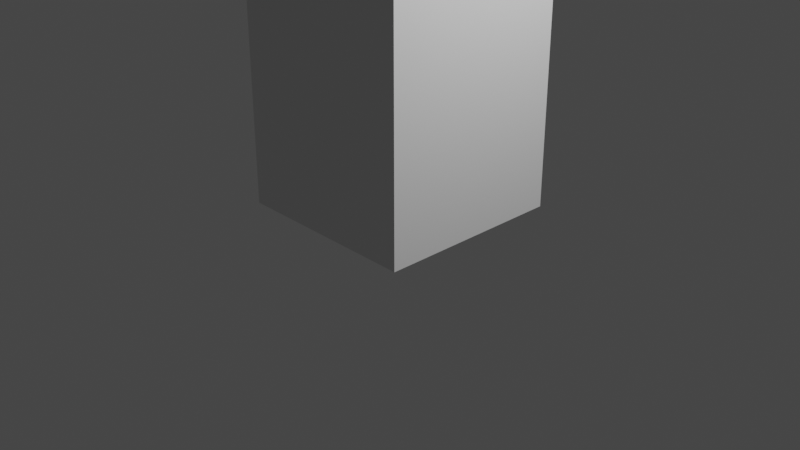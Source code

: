 # Source: PalmTree.blend  (saved by Blender 2.83.18; exported with 4.5.12 LTS)
import bpy
from mathutils import Matrix  # noqa: F401  (used for matrix-valued properties, if any)

bpy.ops.wm.read_factory_settings(use_empty=True)
scene = bpy.context.scene
scene.name = 'Scene'

# ---- collections
col_collection = bpy.data.collections.new('Collection'); scene.collection.children.link(col_collection)

# ---- world
world_world = bpy.data.worlds.new('World'); scene.world = world_world
world_world.use_nodes = True; world_world.node_tree.nodes.clear()
_N = world_world.node_tree.nodes; _L = world_world.node_tree.links
n0 = _N.new('ShaderNodeOutputWorld'); n0.name = 'World Output'; n0.location = (300, 300)
n1 = _N.new('ShaderNodeBackground'); n1.name = 'Background'; n1.location = (10, 300)
n1.inputs[0].default_value = (0.05088, 0.05088, 0.05088, 1.0)
_L.new(n1.outputs[0], n0.inputs[0])
n0.is_active_output = True
world_world.color = (0.05088, 0.05088, 0.05088)
world_world.use_sun_shadow = False
world_world.sun_shadow_jitter_overblur = 0.0

# ---- cameras
cam_camera = bpy.data.cameras.new('Camera')
cam_camera.clip_end = 100.0
cam_camera.ortho_scale = 7.314

# ---- lights
light_light = bpy.data.lights.new('Light', 'POINT')
light_light.transmission_factor = 0.0
light_light.energy = 1000.0
light_light.shadow_soft_size = 0.1
light_light.shadow_maximum_resolution = 0.006
light_light.use_absolute_resolution = True

# ---- meshes
me_cube_001 = bpy.data.meshes.new('Cube.001')
me_cube_001.from_pydata([(-1.0, -1.0, -1.0), (-0.1141, -0.1218, 1.728), (-1.0, 1.0, -1.0), (-0.1141, 0.1218, 1.728), (1.0, -1.0, -1.0), (0.1141, -0.1218, 1.728), (1.0, 1.0, -1.0), (0.1141, 0.1218, 1.728), (-1.0, -1.0, 0.0), (-1.0, 1.0, 0.0), (1.0, 1.0, 0.0), (1.0, -1.0, 0.0)], [], [(8, 1, 3, 9), (9, 3, 7, 10), (10, 7, 5, 11), (11, 5, 1, 8), (2, 6, 4, 0), (7, 3, 1, 5), (4, 11, 8, 0), (6, 10, 11, 4), (2, 9, 10, 6), (0, 8, 9, 2)])
me_cube_001.polygons.foreach_set('use_smooth', [1, 1, 1, 1, 0, 1, 0, 0, 0, 0])
_uv = me_cube_001.uv_layers.new(name='UVMap')
_uv.uv.foreach_set('vector', [0.5, 0.0, 0.625, 0.0, 0.625, 0.25, 0.5, 0.25, 0.5, 0.25, 0.625, 0.25, 0.625, 0.5, 0.5, 0.5, 0.5, 0.5, 0.625, 0.5, 0.625, 0.75, 0.5, 0.75, 0.5, 0.75, 0.625, 0.75, 0.625, 1.0, 0.5, 1.0, 0.125, 0.5, 0.375, 0.5, 0.375, 0.75, 0.125, 0.75, 0.625, 0.5, 0.875, 0.5, 0.875, 0.75, 0.625, 0.75, 0.375, 0.75, 0.5, 0.75, 0.5, 1.0, 0.375, 1.0, 0.375, 0.5, 0.5, 0.5, 0.5, 0.75, 0.375, 0.75, 0.375, 0.25, 0.5, 0.25, 0.5, 0.5, 0.375, 0.5, 0.375, 0.0, 0.5, 0.0, 0.5, 0.25, 0.375, 0.25])
me_cube_001.use_remesh_fix_poles = True
me_cube_001.use_remesh_preserve_attributes = False
me_cube_001.use_mirror_vertex_groups = False
me_cube_001.update()
me_cube_002 = bpy.data.meshes.new('Cube.002')
me_cube_002.from_pydata([(-1.0, -1.0, -1.0), (-1.0, -1.0, 1.0), (-1.0, 1.0, -1.0), (-1.0, 1.0, 1.0), (1.0, -0.1149, -33.09), (1.0, -0.1149, -31.09), (1.0, -0.05737, -33.09), (1.0, -0.05737, -31.09), (-0.3604, 2.419, -0.758), (-0.3604, 2.419, 1.242), (-0.3604, -2.443, -0.758), (-0.3604, -2.443, 1.242), (0.7608, 1.0, -19.86), (0.7608, -1.0, -21.86), (0.7608, 1.0, -21.86), (0.7608, -1.0, -19.86), (-1.0, 0.0, 3.399), (-1.0, 0.0, 5.399), (1.0, -0.08614, -33.09), (1.0, -0.08614, -31.09), (-0.3604, -0.01201, 5.641), (-0.3604, -0.01201, 3.641), (0.7608, 0.0, -15.46), (0.7608, 0.0, -17.46)], [], [(16, 17, 3, 2), (14, 12, 7, 6), (18, 19, 5, 4), (10, 11, 1, 0), (23, 18, 4, 13), (20, 17, 1, 11), (22, 20, 11, 15), (16, 21, 10, 0), (13, 15, 11, 10), (2, 3, 9, 8), (4, 5, 15, 13), (19, 22, 15, 5), (21, 23, 13, 10), (8, 9, 12, 14), (8, 14, 23, 21), (7, 12, 22, 19), (2, 8, 21, 16), (12, 9, 20, 22), (9, 3, 17, 20), (14, 6, 18, 23), (6, 7, 19, 18), (0, 1, 17, 16)])
me_cube_002.polygons.foreach_set('use_smooth', [True] * 22)
_uv = me_cube_002.uv_layers.new(name='UVMap')
_uv.uv.foreach_set('vector', [0.375, 0.125, 0.625, 0.125, 0.625, 0.25, 0.375, 0.25, 0.375, 0.4701, 0.625, 0.4701, 0.625, 0.5, 0.375, 0.5, 0.375, 0.625, 0.625, 0.625, 0.625, 0.75, 0.375, 0.75, 0.375, 0.92, 0.625, 0.92, 0.625, 1.0, 0.375, 1.0, 0.3451, 0.625, 0.375, 0.625, 0.375, 0.75, 0.3451, 0.75, 0.795, 0.625, 0.875, 0.625, 0.875, 0.75, 0.795, 0.75, 0.6549, 0.625, 0.795, 0.625, 0.795, 0.75, 0.6549, 0.75, 0.125, 0.625, 0.205, 0.625, 0.205, 0.75, 0.125, 0.75, 0.375, 0.7799, 0.625, 0.7799, 0.625, 0.92, 0.375, 0.92, 0.375, 0.25, 0.625, 0.25, 0.625, 0.33, 0.375, 0.33, 0.375, 0.75, 0.625, 0.75, 0.625, 0.7799, 0.375, 0.7799, 0.625, 0.625, 0.6549, 0.625, 0.6549, 0.75, 0.625, 0.75, 0.205, 0.625, 0.3451, 0.625, 0.3451, 0.75, 0.205, 0.75, 0.375, 0.33, 0.625, 0.33, 0.625, 0.4701, 0.375, 0.4701, 0.205, 0.5, 0.3451, 0.5, 0.3451, 0.625, 0.205, 0.625, 0.625, 0.5, 0.6549, 0.5, 0.6549, 0.625, 0.625, 0.625, 0.125, 0.5, 0.205, 0.5, 0.205, 0.625, 0.125, 0.625, 0.6549, 0.5, 0.795, 0.5, 0.795, 0.625, 0.6549, 0.625, 0.795, 0.5, 0.875, 0.5, 0.875, 0.625, 0.795, 0.625, 0.3451, 0.5, 0.375, 0.5, 0.375, 0.625, 0.3451, 0.625, 0.375, 0.5, 0.625, 0.5, 0.625, 0.625, 0.375, 0.625, 0.375, 0.0, 0.625, 0.0, 0.625, 0.125, 0.375, 0.125])
me_cube_002.use_remesh_fix_poles = True
me_cube_002.use_remesh_preserve_attributes = False
me_cube_002.use_mirror_vertex_groups = False
me_cube_002.update()
me_cube_003 = bpy.data.meshes.new('Cube.003')
me_cube_003.from_pydata([(-1.0, -1.0, -1.0), (-1.0, -1.0, 1.0), (-1.0, 1.0, -1.0), (-1.0, 1.0, 1.0), (1.0, -0.1149, -33.09), (1.0, -0.1149, -31.09), (1.0, -0.05737, -33.09), (1.0, -0.05737, -31.09), (-0.3604, 2.419, -0.758), (-0.3604, 2.419, 1.242), (-0.3604, -2.443, -0.758), (-0.3604, -2.443, 1.242), (0.7608, 1.0, -19.86), (0.7608, -1.0, -21.86), (0.7608, 1.0, -21.86), (0.7608, -1.0, -19.86), (-1.0, 0.0, 3.399), (-1.0, 0.0, 5.399), (1.0, -0.08614, -33.09), (1.0, -0.08614, -31.09), (-0.3604, -0.01201, 5.641), (-0.3604, -0.01201, 3.641), (0.7608, 0.0, -15.46), (0.7608, 0.0, -17.46)], [], [(16, 17, 3, 2), (14, 12, 7, 6), (18, 19, 5, 4), (10, 11, 1, 0), (23, 18, 4, 13), (20, 17, 1, 11), (22, 20, 11, 15), (16, 21, 10, 0), (13, 15, 11, 10), (2, 3, 9, 8), (4, 5, 15, 13), (19, 22, 15, 5), (21, 23, 13, 10), (8, 9, 12, 14), (8, 14, 23, 21), (7, 12, 22, 19), (2, 8, 21, 16), (12, 9, 20, 22), (9, 3, 17, 20), (14, 6, 18, 23), (6, 7, 19, 18), (0, 1, 17, 16)])
me_cube_003.polygons.foreach_set('use_smooth', [True] * 22)
_uv = me_cube_003.uv_layers.new(name='UVMap')
_uv.uv.foreach_set('vector', [0.375, 0.125, 0.625, 0.125, 0.625, 0.25, 0.375, 0.25, 0.375, 0.4701, 0.625, 0.4701, 0.625, 0.5, 0.375, 0.5, 0.375, 0.625, 0.625, 0.625, 0.625, 0.75, 0.375, 0.75, 0.375, 0.92, 0.625, 0.92, 0.625, 1.0, 0.375, 1.0, 0.3451, 0.625, 0.375, 0.625, 0.375, 0.75, 0.3451, 0.75, 0.795, 0.625, 0.875, 0.625, 0.875, 0.75, 0.795, 0.75, 0.6549, 0.625, 0.795, 0.625, 0.795, 0.75, 0.6549, 0.75, 0.125, 0.625, 0.205, 0.625, 0.205, 0.75, 0.125, 0.75, 0.375, 0.7799, 0.625, 0.7799, 0.625, 0.92, 0.375, 0.92, 0.375, 0.25, 0.625, 0.25, 0.625, 0.33, 0.375, 0.33, 0.375, 0.75, 0.625, 0.75, 0.625, 0.7799, 0.375, 0.7799, 0.625, 0.625, 0.6549, 0.625, 0.6549, 0.75, 0.625, 0.75, 0.205, 0.625, 0.3451, 0.625, 0.3451, 0.75, 0.205, 0.75, 0.375, 0.33, 0.625, 0.33, 0.625, 0.4701, 0.375, 0.4701, 0.205, 0.5, 0.3451, 0.5, 0.3451, 0.625, 0.205, 0.625, 0.625, 0.5, 0.6549, 0.5, 0.6549, 0.625, 0.625, 0.625, 0.125, 0.5, 0.205, 0.5, 0.205, 0.625, 0.125, 0.625, 0.6549, 0.5, 0.795, 0.5, 0.795, 0.625, 0.6549, 0.625, 0.795, 0.5, 0.875, 0.5, 0.875, 0.625, 0.795, 0.625, 0.3451, 0.5, 0.375, 0.5, 0.375, 0.625, 0.3451, 0.625, 0.375, 0.5, 0.625, 0.5, 0.625, 0.625, 0.375, 0.625, 0.375, 0.0, 0.625, 0.0, 0.625, 0.125, 0.375, 0.125])
me_cube_003.use_remesh_fix_poles = True
me_cube_003.use_remesh_preserve_attributes = False
me_cube_003.use_mirror_vertex_groups = False
me_cube_003.update()
me_cube_004 = bpy.data.meshes.new('Cube.004')
me_cube_004.from_pydata([(-1.0, -1.0, -1.0), (-1.0, -1.0, 1.0), (-1.0, 1.0, -1.0), (-1.0, 1.0, 1.0), (1.0, -0.1149, -33.09), (1.0, -0.1149, -31.09), (1.0, -0.05737, -33.09), (1.0, -0.05737, -31.09), (-0.3604, 2.419, -0.758), (-0.3604, 2.419, 1.242), (-0.3604, -2.443, -0.758), (-0.3604, -2.443, 1.242), (0.7608, 1.0, -19.86), (0.7608, -1.0, -21.86), (0.7608, 1.0, -21.86), (0.7608, -1.0, -19.86), (-1.0, 0.0, 3.399), (-1.0, 0.0, 5.399), (1.0, -0.08614, -33.09), (1.0, -0.08614, -31.09), (-0.3604, -0.01201, 5.641), (-0.3604, -0.01201, 3.641), (0.7608, 0.0, -15.46), (0.7608, 0.0, -17.46)], [], [(16, 17, 3, 2), (14, 12, 7, 6), (18, 19, 5, 4), (10, 11, 1, 0), (23, 18, 4, 13), (20, 17, 1, 11), (22, 20, 11, 15), (16, 21, 10, 0), (13, 15, 11, 10), (2, 3, 9, 8), (4, 5, 15, 13), (19, 22, 15, 5), (21, 23, 13, 10), (8, 9, 12, 14), (8, 14, 23, 21), (7, 12, 22, 19), (2, 8, 21, 16), (12, 9, 20, 22), (9, 3, 17, 20), (14, 6, 18, 23), (6, 7, 19, 18), (0, 1, 17, 16)])
me_cube_004.polygons.foreach_set('use_smooth', [True] * 22)
_uv = me_cube_004.uv_layers.new(name='UVMap')
_uv.uv.foreach_set('vector', [0.375, 0.125, 0.625, 0.125, 0.625, 0.25, 0.375, 0.25, 0.375, 0.4701, 0.625, 0.4701, 0.625, 0.5, 0.375, 0.5, 0.375, 0.625, 0.625, 0.625, 0.625, 0.75, 0.375, 0.75, 0.375, 0.92, 0.625, 0.92, 0.625, 1.0, 0.375, 1.0, 0.3451, 0.625, 0.375, 0.625, 0.375, 0.75, 0.3451, 0.75, 0.795, 0.625, 0.875, 0.625, 0.875, 0.75, 0.795, 0.75, 0.6549, 0.625, 0.795, 0.625, 0.795, 0.75, 0.6549, 0.75, 0.125, 0.625, 0.205, 0.625, 0.205, 0.75, 0.125, 0.75, 0.375, 0.7799, 0.625, 0.7799, 0.625, 0.92, 0.375, 0.92, 0.375, 0.25, 0.625, 0.25, 0.625, 0.33, 0.375, 0.33, 0.375, 0.75, 0.625, 0.75, 0.625, 0.7799, 0.375, 0.7799, 0.625, 0.625, 0.6549, 0.625, 0.6549, 0.75, 0.625, 0.75, 0.205, 0.625, 0.3451, 0.625, 0.3451, 0.75, 0.205, 0.75, 0.375, 0.33, 0.625, 0.33, 0.625, 0.4701, 0.375, 0.4701, 0.205, 0.5, 0.3451, 0.5, 0.3451, 0.625, 0.205, 0.625, 0.625, 0.5, 0.6549, 0.5, 0.6549, 0.625, 0.625, 0.625, 0.125, 0.5, 0.205, 0.5, 0.205, 0.625, 0.125, 0.625, 0.6549, 0.5, 0.795, 0.5, 0.795, 0.625, 0.6549, 0.625, 0.795, 0.5, 0.875, 0.5, 0.875, 0.625, 0.795, 0.625, 0.3451, 0.5, 0.375, 0.5, 0.375, 0.625, 0.3451, 0.625, 0.375, 0.5, 0.625, 0.5, 0.625, 0.625, 0.375, 0.625, 0.375, 0.0, 0.625, 0.0, 0.625, 0.125, 0.375, 0.125])
me_cube_004.use_remesh_fix_poles = True
me_cube_004.use_remesh_preserve_attributes = False
me_cube_004.use_mirror_vertex_groups = False
me_cube_004.update()
me_cube_005 = bpy.data.meshes.new('Cube.005')
me_cube_005.from_pydata([(-1.0, -1.0, -1.0), (-1.0, -1.0, 1.0), (-1.0, 1.0, -1.0), (-1.0, 1.0, 1.0), (1.0, -0.1149, -33.09), (1.0, -0.1149, -31.09), (1.0, -0.05737, -33.09), (1.0, -0.05737, -31.09), (-0.3604, 2.419, -0.758), (-0.3604, 2.419, 1.242), (-0.3604, -2.443, -0.758), (-0.3604, -2.443, 1.242), (0.7608, 1.0, -19.86), (0.7608, -1.0, -21.86), (0.7608, 1.0, -21.86), (0.7608, -1.0, -19.86), (-1.0, 0.0, 3.399), (-1.0, 0.0, 5.399), (1.0, -0.08614, -33.09), (1.0, -0.08614, -31.09), (-0.3604, -0.01201, 5.641), (-0.3604, -0.01201, 3.641), (0.7608, 0.0, -15.46), (0.7608, 0.0, -17.46)], [], [(16, 17, 3, 2), (14, 12, 7, 6), (18, 19, 5, 4), (10, 11, 1, 0), (23, 18, 4, 13), (20, 17, 1, 11), (22, 20, 11, 15), (16, 21, 10, 0), (13, 15, 11, 10), (2, 3, 9, 8), (4, 5, 15, 13), (19, 22, 15, 5), (21, 23, 13, 10), (8, 9, 12, 14), (8, 14, 23, 21), (7, 12, 22, 19), (2, 8, 21, 16), (12, 9, 20, 22), (9, 3, 17, 20), (14, 6, 18, 23), (6, 7, 19, 18), (0, 1, 17, 16)])
me_cube_005.polygons.foreach_set('use_smooth', [True] * 22)
_uv = me_cube_005.uv_layers.new(name='UVMap')
_uv.uv.foreach_set('vector', [0.375, 0.125, 0.625, 0.125, 0.625, 0.25, 0.375, 0.25, 0.375, 0.4701, 0.625, 0.4701, 0.625, 0.5, 0.375, 0.5, 0.375, 0.625, 0.625, 0.625, 0.625, 0.75, 0.375, 0.75, 0.375, 0.92, 0.625, 0.92, 0.625, 1.0, 0.375, 1.0, 0.3451, 0.625, 0.375, 0.625, 0.375, 0.75, 0.3451, 0.75, 0.795, 0.625, 0.875, 0.625, 0.875, 0.75, 0.795, 0.75, 0.6549, 0.625, 0.795, 0.625, 0.795, 0.75, 0.6549, 0.75, 0.125, 0.625, 0.205, 0.625, 0.205, 0.75, 0.125, 0.75, 0.375, 0.7799, 0.625, 0.7799, 0.625, 0.92, 0.375, 0.92, 0.375, 0.25, 0.625, 0.25, 0.625, 0.33, 0.375, 0.33, 0.375, 0.75, 0.625, 0.75, 0.625, 0.7799, 0.375, 0.7799, 0.625, 0.625, 0.6549, 0.625, 0.6549, 0.75, 0.625, 0.75, 0.205, 0.625, 0.3451, 0.625, 0.3451, 0.75, 0.205, 0.75, 0.375, 0.33, 0.625, 0.33, 0.625, 0.4701, 0.375, 0.4701, 0.205, 0.5, 0.3451, 0.5, 0.3451, 0.625, 0.205, 0.625, 0.625, 0.5, 0.6549, 0.5, 0.6549, 0.625, 0.625, 0.625, 0.125, 0.5, 0.205, 0.5, 0.205, 0.625, 0.125, 0.625, 0.6549, 0.5, 0.795, 0.5, 0.795, 0.625, 0.6549, 0.625, 0.795, 0.5, 0.875, 0.5, 0.875, 0.625, 0.795, 0.625, 0.3451, 0.5, 0.375, 0.5, 0.375, 0.625, 0.3451, 0.625, 0.375, 0.5, 0.625, 0.5, 0.625, 0.625, 0.375, 0.625, 0.375, 0.0, 0.625, 0.0, 0.625, 0.125, 0.375, 0.125])
me_cube_005.use_remesh_fix_poles = True
me_cube_005.use_remesh_preserve_attributes = False
me_cube_005.use_mirror_vertex_groups = False
me_cube_005.update()

# ---- objects
ob_light = bpy.data.objects.new('Light', light_light)
ob_camera = bpy.data.objects.new('Camera', cam_camera)
ob_cube = bpy.data.objects.new('Cube', me_cube_001)
ob_cube_001 = bpy.data.objects.new('Cube.001', me_cube_002)
ob_cube_002 = bpy.data.objects.new('Cube.002', me_cube_003)
ob_cube_003 = bpy.data.objects.new('Cube.003', me_cube_004)
ob_cube_004 = bpy.data.objects.new('Cube.004', me_cube_005)

# ---- transforms, parenting, visibility, modifiers, constraints
ob_light.location = (4.076, 1.005, 5.904)
ob_light.rotation_euler = (0.6503, 0.05522, 1.866)
ob_light.lock_rotations_4d = False
ob_light.empty_display_type = 'ARROWS'
ob_light.color = (0.0, 0.0, 0.0, 0.0)
ob_light.lineart.crease_threshold = 0.0
ob_camera.location = (7.359, -6.926, 4.958)
ob_camera.rotation_euler = (1.109, 0.0, 0.8149)
ob_camera.lock_rotations_4d = False
ob_camera.empty_display_type = 'ARROWS'
ob_camera.color = (0.0, 0.0, 0.0, 0.0)
ob_camera.display_type = 'WIRE'
ob_camera.lineart.crease_threshold = 0.0
ob_cube.location = (0.0, 0.0, 12.03)
ob_cube.scale = (1.0, 1.0, 11.87)
ob_cube.lineart.crease_threshold = 0.0
ob_cube_001.location = (5.792, 0.0, 31.94)
ob_cube_001.scale = (6.014, 1.0, 0.1319)
ob_cube_001.lineart.crease_threshold = 0.0
ob_cube_002.location = (1.341, 5.298, 32.01)
ob_cube_002.rotation_euler = (0.0, -0.0, 1.395)
ob_cube_002.scale = (6.014, 1.0, 0.1319)
ob_cube_002.lineart.crease_threshold = 0.0
ob_cube_003.location = (-3.808, 0.4108, 31.6)
ob_cube_003.rotation_euler = (0.0, 0.0, 3.009)
ob_cube_003.scale = (6.014, 1.0, 0.1319)
ob_cube_003.lineart.crease_threshold = 0.0
ob_cube_004.location = (0.2931, -5.781, 32.2)
ob_cube_004.rotation_euler = (0.0, -0.0, 4.7)
ob_cube_004.scale = (6.014, 1.0, 0.1319)
ob_cube_004.lineart.crease_threshold = 0.0

# ---- collection membership
col_collection.objects.link(ob_light)
col_collection.objects.link(ob_camera)
col_collection.objects.link(ob_cube)
col_collection.objects.link(ob_cube_001)
col_collection.objects.link(ob_cube_002)
col_collection.objects.link(ob_cube_003)
col_collection.objects.link(ob_cube_004)

# ---- scene / render settings (as saved in the file)
scene.camera = ob_camera
scene.frame_start = 1; scene.frame_end = 250; scene.frame_set(1)
scene.render.engine = 'BLENDER_EEVEE_NEXT'
scene.cycles.use_denoising = False
scene.cycles.samples = 128
scene.cycles.sampling_pattern = 'TABULATED_SOBOL'
scene.cycles.use_adaptive_sampling = False
scene.cycles.use_light_tree = False
scene.view_settings.view_transform = 'Filmic'
bpy.context.view_layer.update()
